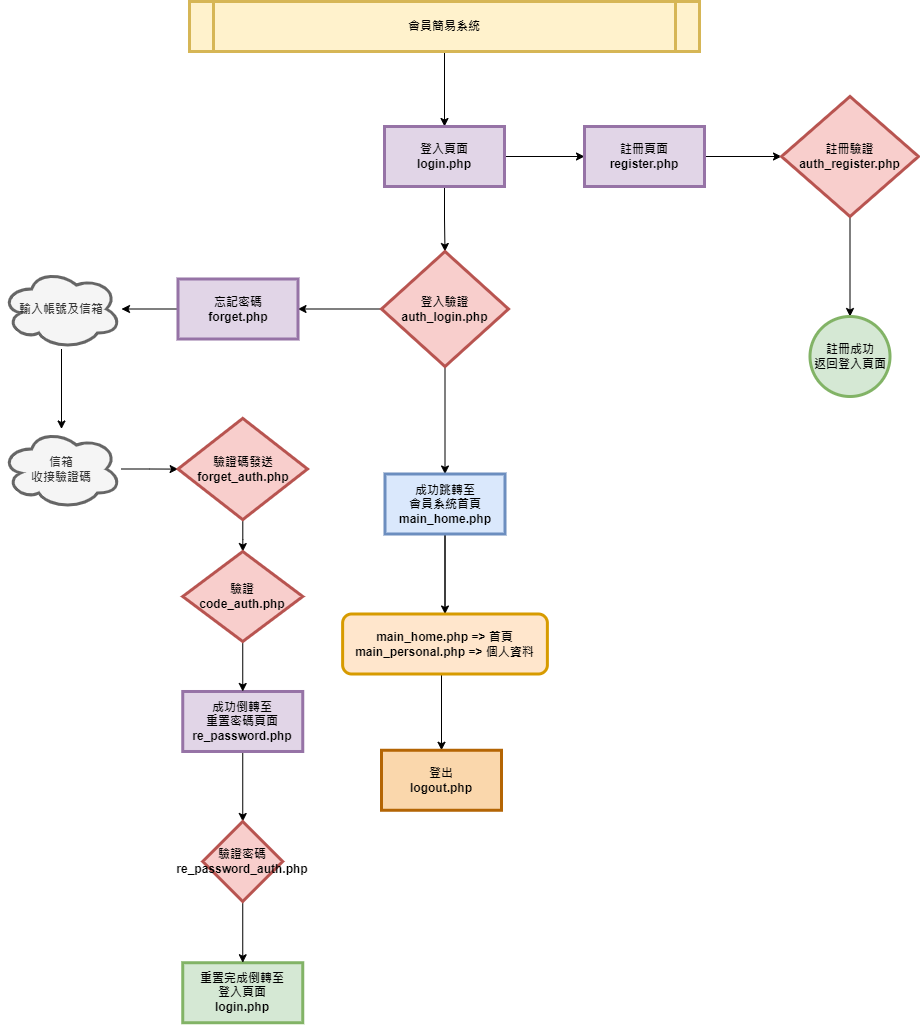

The diagram above was exported from draw.io. Its source (the exported page's mxGraphModel, read from the mxfile embedded in the PNG):
<mxGraphModel dx="2260" dy="802" grid="1" gridSize="10" guides="1" tooltips="1" connect="1" arrows="1" fold="1" page="1" pageScale="1" pageWidth="826" pageHeight="1169" background="none" math="0" shadow="0">
  <root>
    <mxCell id="0" />
    <mxCell id="1" parent="0" />
    <mxCell id="kln2nAlyLsbZA-acA6ZX-121" value="" style="edgeStyle=orthogonalEdgeStyle;rounded=0;orthogonalLoop=1;jettySize=auto;html=1;" parent="1" source="5" target="kln2nAlyLsbZA-acA6ZX-120" edge="1">
      <mxGeometry relative="1" as="geometry" />
    </mxCell>
    <mxCell id="5" value="會員簡易系統" style="shape=process;whiteSpace=wrap;align=center;verticalAlign=middle;size=0.0475;fontStyle=1;strokeWidth=3;fillColor=#fff2cc;strokeColor=#d6b656;" parent="1" vertex="1">
      <mxGeometry x="158" y="10" width="510" height="50" as="geometry" />
    </mxCell>
    <mxCell id="kln2nAlyLsbZA-acA6ZX-125" value="" style="edgeStyle=orthogonalEdgeStyle;rounded=0;orthogonalLoop=1;jettySize=auto;html=1;" parent="1" source="kln2nAlyLsbZA-acA6ZX-120" target="kln2nAlyLsbZA-acA6ZX-124" edge="1">
      <mxGeometry relative="1" as="geometry" />
    </mxCell>
    <mxCell id="kln2nAlyLsbZA-acA6ZX-129" value="" style="edgeStyle=orthogonalEdgeStyle;rounded=0;orthogonalLoop=1;jettySize=auto;html=1;" parent="1" source="kln2nAlyLsbZA-acA6ZX-120" target="kln2nAlyLsbZA-acA6ZX-128" edge="1">
      <mxGeometry relative="1" as="geometry" />
    </mxCell>
    <mxCell id="kln2nAlyLsbZA-acA6ZX-120" value="登入頁面&lt;br&gt;login.php" style="whiteSpace=wrap;html=1;fillColor=#e1d5e7;fontStyle=1;strokeWidth=3;strokeColor=#9673a6;" parent="1" vertex="1">
      <mxGeometry x="353" y="135" width="120" height="60" as="geometry" />
    </mxCell>
    <mxCell id="kln2nAlyLsbZA-acA6ZX-127" value="" style="edgeStyle=orthogonalEdgeStyle;rounded=0;orthogonalLoop=1;jettySize=auto;html=1;" parent="1" source="kln2nAlyLsbZA-acA6ZX-124" target="kln2nAlyLsbZA-acA6ZX-126" edge="1">
      <mxGeometry relative="1" as="geometry" />
    </mxCell>
    <mxCell id="kln2nAlyLsbZA-acA6ZX-124" value="註冊頁面&lt;br&gt;register.php" style="whiteSpace=wrap;html=1;fillColor=#e1d5e7;fontStyle=1;strokeWidth=3;strokeColor=#9673a6;" parent="1" vertex="1">
      <mxGeometry x="553" y="135" width="120" height="60" as="geometry" />
    </mxCell>
    <mxCell id="kln2nAlyLsbZA-acA6ZX-132" value="" style="edgeStyle=orthogonalEdgeStyle;rounded=0;orthogonalLoop=1;jettySize=auto;html=1;" parent="1" source="kln2nAlyLsbZA-acA6ZX-126" target="kln2nAlyLsbZA-acA6ZX-131" edge="1">
      <mxGeometry relative="1" as="geometry" />
    </mxCell>
    <mxCell id="kln2nAlyLsbZA-acA6ZX-126" value="註冊驗證&lt;br&gt;auth_register.php" style="rhombus;whiteSpace=wrap;html=1;fillColor=#f8cecc;fontStyle=1;strokeWidth=3;strokeColor=#b85450;" parent="1" vertex="1">
      <mxGeometry x="750" y="105" width="137" height="120" as="geometry" />
    </mxCell>
    <mxCell id="kln2nAlyLsbZA-acA6ZX-136" value="" style="edgeStyle=orthogonalEdgeStyle;rounded=0;orthogonalLoop=1;jettySize=auto;html=1;" parent="1" source="kln2nAlyLsbZA-acA6ZX-128" target="kln2nAlyLsbZA-acA6ZX-135" edge="1">
      <mxGeometry relative="1" as="geometry" />
    </mxCell>
    <mxCell id="kln2nAlyLsbZA-acA6ZX-141" value="" style="edgeStyle=orthogonalEdgeStyle;rounded=0;orthogonalLoop=1;jettySize=auto;html=1;" parent="1" source="kln2nAlyLsbZA-acA6ZX-128" target="kln2nAlyLsbZA-acA6ZX-140" edge="1">
      <mxGeometry relative="1" as="geometry" />
    </mxCell>
    <mxCell id="kln2nAlyLsbZA-acA6ZX-128" value="登入驗證&lt;br&gt;auth_login.php" style="rhombus;whiteSpace=wrap;html=1;fillColor=#f8cecc;fontStyle=1;strokeWidth=3;strokeColor=#b85450;" parent="1" vertex="1">
      <mxGeometry x="350" y="260" width="127" height="115" as="geometry" />
    </mxCell>
    <mxCell id="kln2nAlyLsbZA-acA6ZX-131" value="註冊成功&lt;br&gt;返回登入頁面" style="ellipse;whiteSpace=wrap;html=1;fillColor=#d5e8d4;strokeColor=#82b366;fontStyle=1;strokeWidth=3;" parent="1" vertex="1">
      <mxGeometry x="778.5" y="325" width="80" height="80" as="geometry" />
    </mxCell>
    <mxCell id="kln2nAlyLsbZA-acA6ZX-167" value="" style="edgeStyle=orthogonalEdgeStyle;rounded=0;orthogonalLoop=1;jettySize=auto;html=1;" parent="1" source="kln2nAlyLsbZA-acA6ZX-135" target="kln2nAlyLsbZA-acA6ZX-166" edge="1">
      <mxGeometry relative="1" as="geometry" />
    </mxCell>
    <mxCell id="kln2nAlyLsbZA-acA6ZX-169" value="" style="edgeStyle=orthogonalEdgeStyle;rounded=0;orthogonalLoop=1;jettySize=auto;html=1;" parent="1" source="kln2nAlyLsbZA-acA6ZX-135" target="kln2nAlyLsbZA-acA6ZX-168" edge="1">
      <mxGeometry relative="1" as="geometry" />
    </mxCell>
    <mxCell id="kln2nAlyLsbZA-acA6ZX-135" value="成功跳轉至&lt;br&gt;會員系統首頁&lt;br&gt;main_home.php" style="whiteSpace=wrap;html=1;fillColor=#dae8fc;strokeColor=#6c8ebf;fontStyle=1;strokeWidth=3;" parent="1" vertex="1">
      <mxGeometry x="353.5" y="482.5" width="120" height="60" as="geometry" />
    </mxCell>
    <mxCell id="kln2nAlyLsbZA-acA6ZX-150" value="" style="edgeStyle=orthogonalEdgeStyle;rounded=0;orthogonalLoop=1;jettySize=auto;html=1;" parent="1" source="kln2nAlyLsbZA-acA6ZX-140" target="kln2nAlyLsbZA-acA6ZX-149" edge="1">
      <mxGeometry relative="1" as="geometry" />
    </mxCell>
    <mxCell id="kln2nAlyLsbZA-acA6ZX-140" value="忘記密碼&lt;br&gt;forget.php" style="whiteSpace=wrap;html=1;fillColor=#e1d5e7;strokeColor=#9673a6;fontStyle=1;strokeWidth=3;" parent="1" vertex="1">
      <mxGeometry x="146.5" y="287.5" width="120" height="60" as="geometry" />
    </mxCell>
    <mxCell id="kln2nAlyLsbZA-acA6ZX-155" value="" style="edgeStyle=orthogonalEdgeStyle;rounded=0;orthogonalLoop=1;jettySize=auto;html=1;" parent="1" source="kln2nAlyLsbZA-acA6ZX-149" target="kln2nAlyLsbZA-acA6ZX-154" edge="1">
      <mxGeometry relative="1" as="geometry" />
    </mxCell>
    <mxCell id="kln2nAlyLsbZA-acA6ZX-149" value="輸入帳號及信箱" style="ellipse;shape=cloud;whiteSpace=wrap;html=1;fillColor=#f5f5f5;strokeColor=#666666;fontStyle=1;strokeWidth=3;fontColor=#333333;" parent="1" vertex="1">
      <mxGeometry x="-30" y="277.5" width="120" height="80" as="geometry" />
    </mxCell>
    <mxCell id="kln2nAlyLsbZA-acA6ZX-158" value="" style="edgeStyle=orthogonalEdgeStyle;rounded=0;orthogonalLoop=1;jettySize=auto;html=1;" parent="1" source="kln2nAlyLsbZA-acA6ZX-154" target="kln2nAlyLsbZA-acA6ZX-157" edge="1">
      <mxGeometry relative="1" as="geometry" />
    </mxCell>
    <mxCell id="kln2nAlyLsbZA-acA6ZX-154" value="信箱&lt;br&gt;收接驗證碼" style="ellipse;shape=cloud;whiteSpace=wrap;html=1;fillColor=#f5f5f5;strokeColor=#666666;fontColor=#333333;fontStyle=1;strokeWidth=3;" parent="1" vertex="1">
      <mxGeometry x="-30" y="437.5" width="120" height="80" as="geometry" />
    </mxCell>
    <mxCell id="kln2nAlyLsbZA-acA6ZX-172" value="" style="edgeStyle=orthogonalEdgeStyle;rounded=0;orthogonalLoop=1;jettySize=auto;html=1;" parent="1" source="kln2nAlyLsbZA-acA6ZX-157" target="kln2nAlyLsbZA-acA6ZX-171" edge="1">
      <mxGeometry relative="1" as="geometry" />
    </mxCell>
    <mxCell id="kln2nAlyLsbZA-acA6ZX-157" value="驗證碼發送&lt;br&gt;forget_auth.php" style="rhombus;whiteSpace=wrap;html=1;fillColor=#f8cecc;strokeColor=#b85450;fontStyle=1;strokeWidth=3;" parent="1" vertex="1">
      <mxGeometry x="146.5" y="426.88" width="129.5" height="101.25" as="geometry" />
    </mxCell>
    <mxCell id="kln2nAlyLsbZA-acA6ZX-164" value="" style="edgeStyle=orthogonalEdgeStyle;rounded=0;orthogonalLoop=1;jettySize=auto;html=1;" parent="1" source="kln2nAlyLsbZA-acA6ZX-159" target="kln2nAlyLsbZA-acA6ZX-163" edge="1">
      <mxGeometry relative="1" as="geometry" />
    </mxCell>
    <mxCell id="kln2nAlyLsbZA-acA6ZX-159" value="成功倒轉至&lt;br&gt;重置密碼頁面&lt;br&gt;re_password.php" style="whiteSpace=wrap;html=1;fillColor=#e1d5e7;strokeColor=#9673a6;fontStyle=1;strokeWidth=3;" parent="1" vertex="1">
      <mxGeometry x="151.25" y="699.995" width="120" height="60" as="geometry" />
    </mxCell>
    <mxCell id="kln2nAlyLsbZA-acA6ZX-161" value="重置完成倒轉至&lt;br&gt;登入頁面&lt;br&gt;login.php" style="whiteSpace=wrap;html=1;fillColor=#d5e8d4;strokeColor=#82b366;fontStyle=1;strokeWidth=3;" parent="1" vertex="1">
      <mxGeometry x="151.25" y="971.24" width="120" height="60" as="geometry" />
    </mxCell>
    <mxCell id="kln2nAlyLsbZA-acA6ZX-165" value="" style="edgeStyle=orthogonalEdgeStyle;rounded=0;orthogonalLoop=1;jettySize=auto;html=1;" parent="1" source="kln2nAlyLsbZA-acA6ZX-163" target="kln2nAlyLsbZA-acA6ZX-161" edge="1">
      <mxGeometry relative="1" as="geometry" />
    </mxCell>
    <mxCell id="kln2nAlyLsbZA-acA6ZX-163" value="驗證密碼&lt;br&gt;re_password_auth.php" style="rhombus;whiteSpace=wrap;html=1;fillColor=#f8cecc;strokeColor=#b85450;fontStyle=1;strokeWidth=3;" parent="1" vertex="1">
      <mxGeometry x="171.25" y="829.995" width="80" height="80" as="geometry" />
    </mxCell>
    <mxCell id="kln2nAlyLsbZA-acA6ZX-166" value="main_home.php =&amp;gt; 首頁&lt;br&gt;main_personal.php =&amp;gt; 個人資料" style="rounded=1;whiteSpace=wrap;html=1;fillColor=#ffe6cc;strokeColor=#d79b00;fontStyle=1;strokeWidth=3;" parent="1" vertex="1">
      <mxGeometry x="311.13" y="622.5" width="204.75" height="60" as="geometry" />
    </mxCell>
    <mxCell id="kln2nAlyLsbZA-acA6ZX-168" value="登出&lt;br&gt;logout.php" style="whiteSpace=wrap;html=1;fillColor=#fad7ac;strokeColor=#b46504;fontStyle=1;strokeWidth=3;" parent="1" vertex="1">
      <mxGeometry x="350" y="758.76" width="120" height="60" as="geometry" />
    </mxCell>
    <mxCell id="kln2nAlyLsbZA-acA6ZX-173" value="" style="edgeStyle=orthogonalEdgeStyle;rounded=0;orthogonalLoop=1;jettySize=auto;html=1;" parent="1" source="kln2nAlyLsbZA-acA6ZX-171" target="kln2nAlyLsbZA-acA6ZX-159" edge="1">
      <mxGeometry relative="1" as="geometry" />
    </mxCell>
    <mxCell id="kln2nAlyLsbZA-acA6ZX-171" value="驗證&lt;br&gt;code_auth.php" style="rhombus;whiteSpace=wrap;html=1;fillColor=#f8cecc;strokeColor=#b85450;fontStyle=1;strokeWidth=3;" parent="1" vertex="1">
      <mxGeometry x="151.25" y="560" width="120" height="90" as="geometry" />
    </mxCell>
  </root>
</mxGraphModel>